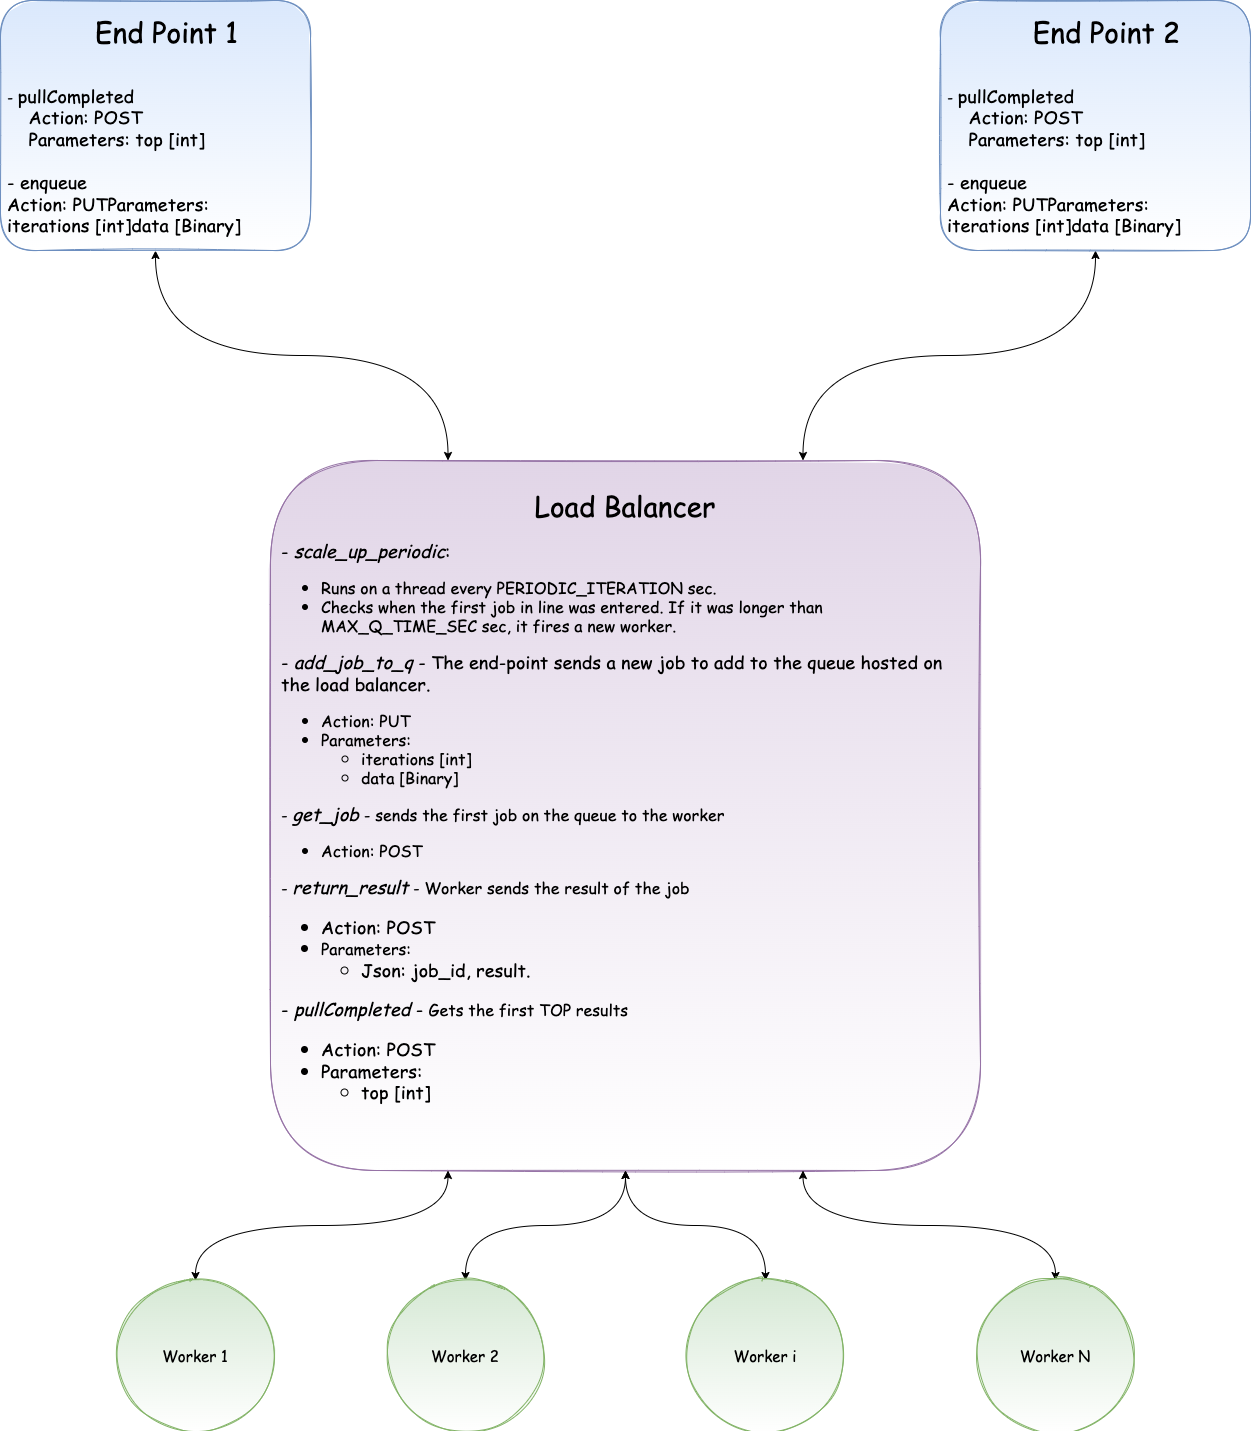

The diagram above was exported from draw.io. Its source (the exported page's mxGraphModel, read from the mxfile embedded in the PNG):
<mxGraphModel dx="2276" dy="2020" grid="1" gridSize="10" guides="1" tooltips="1" connect="1" arrows="1" fold="1" page="1" pageScale="1" pageWidth="850" pageHeight="1100" math="0" shadow="0">
  <root>
    <mxCell id="0" />
    <mxCell id="1" parent="0" />
    <mxCell id="hrL-ygwmzwAexeiQD-sX-23" style="edgeStyle=orthogonalEdgeStyle;curved=1;rounded=0;orthogonalLoop=1;jettySize=auto;html=1;exitX=0.5;exitY=1;exitDx=0;exitDy=0;fontFamily=Comic Sans MS;fontSize=15;fontColor=default;startArrow=classic;startFill=1;strokeColor=#000000;entryX=0.75;entryY=0;entryDx=0;entryDy=0;" parent="1" source="hrL-ygwmzwAexeiQD-sX-11" target="hrL-ygwmzwAexeiQD-sX-12" edge="1">
      <mxGeometry relative="1" as="geometry">
        <mxPoint x="420" y="320" as="targetPoint" />
      </mxGeometry>
    </mxCell>
    <mxCell id="hrL-ygwmzwAexeiQD-sX-11" value="&lt;div style=&quot;text-align: center;&quot;&gt;&lt;span style=&quot;background-color: initial;&quot;&gt;&amp;nbsp; &amp;nbsp; &amp;nbsp; &amp;nbsp; &amp;nbsp; &amp;nbsp; &amp;nbsp; &amp;nbsp; &amp;nbsp; &amp;nbsp;&lt;/span&gt;&lt;font style=&quot;background-color: initial; font-size: 28px;&quot;&gt;End Point 2&lt;/font&gt;&lt;/div&gt;&lt;br&gt;&lt;br&gt;- &lt;font style=&quot;font-size: 18px;&quot;&gt;pullCompleted&lt;br&gt;&amp;nbsp;&amp;nbsp;&amp;nbsp;&amp;nbsp;Action: POST&lt;br&gt;&amp;nbsp;&amp;nbsp;&amp;nbsp;&amp;nbsp;Parameters: top [int]&lt;br&gt;&lt;br&gt;- enqueue&lt;br&gt;Action: PUTParameters:&amp;nbsp;&lt;br&gt;iterations [int]data [Binary]&lt;/font&gt;" style="rounded=1;fontFamily=Comic Sans MS;fontSize=15;fillColor=#dae8fc;strokeColor=#6c8ebf;gradientColor=#ffffff;gradientDirection=south;sketch=1;glass=0;shadow=0;spacing=2;align=left;spacingLeft=5;whiteSpace=wrap;html=1;" parent="1" vertex="1">
      <mxGeometry x="850" y="-300" width="310" height="250" as="geometry" />
    </mxCell>
    <mxCell id="hrL-ygwmzwAexeiQD-sX-12" value="&lt;font style=&quot;font-size: 28px;&quot;&gt;Load Balancer&lt;br&gt;&lt;/font&gt;&lt;br&gt;&lt;div style=&quot;text-align: left; font-size: 18px;&quot;&gt;&lt;span style=&quot;background-color: initial;&quot;&gt;&lt;font style=&quot;font-size: 18px;&quot;&gt;- &lt;i&gt;scale_up_periodic&lt;/i&gt;:&amp;nbsp;&lt;/font&gt;&lt;/span&gt;&lt;/div&gt;&lt;div style=&quot;text-align: left;&quot;&gt;&lt;ul style=&quot;font-size: 16px;&quot;&gt;&lt;li&gt;Runs on a thread every PERIODIC_ITERATION&amp;nbsp;sec.&lt;/li&gt;&lt;li style=&quot;&quot;&gt;&lt;span style=&quot;background-color: initial;&quot;&gt;Checks when the first job in line was&amp;nbsp;&lt;/span&gt;&lt;span style=&quot;background-color: initial;&quot;&gt;entered. If it was longer than MAX_Q_TIME_SEC&amp;nbsp;sec, it fires a new worker.&lt;/span&gt;&lt;/li&gt;&lt;/ul&gt;&lt;div style=&quot;font-size: 18px;&quot;&gt;-&amp;nbsp;&lt;i&gt;add_job_to_q&lt;/i&gt; - The end-&lt;span style=&quot;background-color: initial;&quot;&gt;point sends a new job to add to the queue hosted on the load balancer.&lt;/span&gt;&lt;/div&gt;&lt;div style=&quot;&quot;&gt;&lt;ul style=&quot;font-size: 16px;&quot;&gt;&lt;li&gt;Action: PUT&lt;/li&gt;&lt;li&gt;&lt;span style=&quot;background-color: initial;&quot;&gt;Parameters:&amp;nbsp;&lt;/span&gt;&lt;/li&gt;&lt;ul&gt;&lt;li&gt;&lt;span style=&quot;background-color: initial;&quot;&gt;iterations [int]&lt;/span&gt;&lt;/li&gt;&lt;li&gt;&lt;span style=&quot;background-color: initial;&quot;&gt;data [Binary]&lt;/span&gt;&lt;br&gt;&lt;/li&gt;&lt;/ul&gt;&lt;/ul&gt;&lt;div style=&quot;&quot;&gt;&lt;span style=&quot;font-size: 16px;&quot;&gt;- &lt;/span&gt;&lt;i style=&quot;&quot;&gt;&lt;font style=&quot;font-size: 18px;&quot;&gt;get_job&lt;/font&gt;&lt;/i&gt;&lt;span style=&quot;font-size: 16px;&quot;&gt; - sends the first job on the queue to the worker&lt;/span&gt;&lt;br&gt;&lt;/div&gt;&lt;div style=&quot;&quot;&gt;&lt;ul style=&quot;font-size: 16px;&quot;&gt;&lt;li&gt;Action: POST&lt;/li&gt;&lt;/ul&gt;&lt;div style=&quot;font-size: 16px;&quot;&gt;&lt;span style=&quot;font-size: 16px;&quot;&gt;- &lt;/span&gt;&lt;i style=&quot;&quot;&gt;&lt;font style=&quot;font-size: 18px;&quot;&gt;return_result&lt;/font&gt;&lt;/i&gt;&lt;span style=&quot;font-size: 16px;&quot;&gt; - Worker sends the result of the job&lt;/span&gt;&lt;br&gt;&lt;/div&gt;&lt;div style=&quot;&quot;&gt;&lt;ul style=&quot;font-size: 18px;&quot;&gt;&lt;li&gt;Action: POST&lt;/li&gt;&lt;li&gt;&lt;span style=&quot;font-size: 16px;&quot;&gt;Parameters:&amp;nbsp;&lt;/span&gt;&lt;/li&gt;&lt;ul&gt;&lt;li&gt;Json: job_id, result.&lt;/li&gt;&lt;/ul&gt;&lt;/ul&gt;&lt;div style=&quot;&quot;&gt;&lt;span style=&quot;font-size: 18px;&quot;&gt;-&amp;nbsp;&lt;/span&gt;&lt;i style=&quot;font-size: 18px;&quot;&gt;pullCompleted&lt;/i&gt;&lt;font style=&quot;font-size: 18px;&quot;&gt;&lt;i&gt;&amp;nbsp;&lt;/i&gt;- &lt;/font&gt;&lt;font style=&quot;font-size: 16px;&quot;&gt;Gets the first TOP results&lt;/font&gt;&lt;/div&gt;&lt;div style=&quot;font-size: 18px;&quot;&gt;&lt;ul&gt;&lt;li&gt;Action: POST&lt;/li&gt;&lt;li&gt;&lt;span style=&quot;background-color: initial;&quot;&gt;Parameters:&amp;nbsp;&lt;/span&gt;&lt;/li&gt;&lt;ul&gt;&lt;li&gt;&lt;span style=&quot;background-color: initial;&quot;&gt;top [int]&lt;/span&gt;&lt;/li&gt;&lt;/ul&gt;&lt;/ul&gt;&lt;/div&gt;&lt;div style=&quot;font-size: 18px;&quot;&gt;&lt;br&gt;&lt;/div&gt;&lt;/div&gt;&lt;/div&gt;&lt;/div&gt;&lt;/div&gt;" style="whiteSpace=wrap;html=1;aspect=fixed;rounded=1;shadow=0;glass=0;sketch=1;fontFamily=Comic Sans MS;fontSize=15;strokeColor=#9673a6;fillColor=#e1d5e7;gradientDirection=south;gradientColor=#ffffff;spacingRight=10;spacingLeft=10;spacingBottom=0;" parent="1" vertex="1">
      <mxGeometry x="180" y="160" width="710" height="710" as="geometry" />
    </mxCell>
    <mxCell id="AMyp5DlDGsyqM5QM_J-B-6" style="edgeStyle=orthogonalEdgeStyle;curved=1;rounded=0;orthogonalLoop=1;jettySize=auto;html=1;exitX=0.5;exitY=0;exitDx=0;exitDy=0;entryX=0.25;entryY=1;entryDx=0;entryDy=0;fontSize=16;startArrow=classic;startFill=1;" edge="1" parent="1" source="hrL-ygwmzwAexeiQD-sX-14" target="hrL-ygwmzwAexeiQD-sX-12">
      <mxGeometry relative="1" as="geometry" />
    </mxCell>
    <mxCell id="hrL-ygwmzwAexeiQD-sX-14" value="Worker 1" style="ellipse;whiteSpace=wrap;html=1;aspect=fixed;rounded=1;shadow=0;glass=0;sketch=1;fontFamily=Comic Sans MS;fontSize=15;strokeColor=#82b366;fillColor=#d5e8d4;gradientDirection=south;gradientColor=#ffffff;" parent="1" vertex="1">
      <mxGeometry x="30" y="980" width="150" height="150" as="geometry" />
    </mxCell>
    <mxCell id="AMyp5DlDGsyqM5QM_J-B-5" style="edgeStyle=orthogonalEdgeStyle;curved=1;rounded=0;orthogonalLoop=1;jettySize=auto;html=1;exitX=0.5;exitY=0;exitDx=0;exitDy=0;fontSize=16;startArrow=classic;startFill=1;" edge="1" parent="1" source="hrL-ygwmzwAexeiQD-sX-15" target="hrL-ygwmzwAexeiQD-sX-12">
      <mxGeometry relative="1" as="geometry" />
    </mxCell>
    <mxCell id="hrL-ygwmzwAexeiQD-sX-15" value="Worker 2" style="ellipse;whiteSpace=wrap;html=1;aspect=fixed;rounded=1;shadow=0;glass=0;sketch=1;fontFamily=Comic Sans MS;fontSize=15;strokeColor=#82b366;fillColor=#d5e8d4;gradientDirection=south;gradientColor=#ffffff;" parent="1" vertex="1">
      <mxGeometry x="300" y="980" width="150" height="150" as="geometry" />
    </mxCell>
    <mxCell id="AMyp5DlDGsyqM5QM_J-B-4" style="edgeStyle=orthogonalEdgeStyle;curved=1;rounded=0;orthogonalLoop=1;jettySize=auto;html=1;exitX=0.5;exitY=0;exitDx=0;exitDy=0;fontSize=16;startArrow=classic;startFill=1;" edge="1" parent="1" source="hrL-ygwmzwAexeiQD-sX-16" target="hrL-ygwmzwAexeiQD-sX-12">
      <mxGeometry relative="1" as="geometry" />
    </mxCell>
    <mxCell id="hrL-ygwmzwAexeiQD-sX-16" value="Worker i" style="ellipse;whiteSpace=wrap;html=1;aspect=fixed;rounded=1;shadow=0;glass=0;sketch=1;fontFamily=Comic Sans MS;fontSize=15;strokeColor=#82b366;fillColor=#d5e8d4;gradientDirection=south;gradientColor=#ffffff;" parent="1" vertex="1">
      <mxGeometry x="600" y="980" width="150" height="150" as="geometry" />
    </mxCell>
    <mxCell id="AMyp5DlDGsyqM5QM_J-B-3" style="edgeStyle=orthogonalEdgeStyle;curved=1;rounded=0;orthogonalLoop=1;jettySize=auto;html=1;entryX=0.75;entryY=1;entryDx=0;entryDy=0;fontSize=16;startArrow=classic;startFill=1;" edge="1" parent="1" source="hrL-ygwmzwAexeiQD-sX-17" target="hrL-ygwmzwAexeiQD-sX-12">
      <mxGeometry relative="1" as="geometry" />
    </mxCell>
    <mxCell id="hrL-ygwmzwAexeiQD-sX-17" value="Worker N" style="ellipse;whiteSpace=wrap;html=1;aspect=fixed;rounded=1;shadow=0;glass=0;sketch=1;fontFamily=Comic Sans MS;fontSize=15;strokeColor=#82b366;fillColor=#d5e8d4;gradientDirection=south;gradientColor=#ffffff;" parent="1" vertex="1">
      <mxGeometry x="890" y="980" width="150" height="150" as="geometry" />
    </mxCell>
    <mxCell id="AMyp5DlDGsyqM5QM_J-B-9" style="edgeStyle=orthogonalEdgeStyle;curved=1;rounded=0;orthogonalLoop=1;jettySize=auto;html=1;entryX=0.25;entryY=0;entryDx=0;entryDy=0;fontSize=18;fontColor=default;startArrow=classic;startFill=1;" edge="1" parent="1" source="AMyp5DlDGsyqM5QM_J-B-8" target="hrL-ygwmzwAexeiQD-sX-12">
      <mxGeometry relative="1" as="geometry" />
    </mxCell>
    <mxCell id="AMyp5DlDGsyqM5QM_J-B-8" value="&lt;div style=&quot;text-align: center;&quot;&gt;&lt;span style=&quot;background-color: initial;&quot;&gt;&amp;nbsp; &amp;nbsp; &amp;nbsp; &amp;nbsp; &amp;nbsp; &amp;nbsp; &amp;nbsp; &amp;nbsp; &amp;nbsp; &amp;nbsp;&lt;/span&gt;&lt;font style=&quot;background-color: initial; font-size: 28px;&quot;&gt;End Point 1&lt;/font&gt;&lt;/div&gt;&lt;br&gt;&lt;br&gt;- &lt;font style=&quot;font-size: 18px;&quot;&gt;pullCompleted&lt;br&gt;&amp;nbsp;&amp;nbsp;&amp;nbsp;&amp;nbsp;Action: POST&lt;br&gt;&amp;nbsp;&amp;nbsp;&amp;nbsp;&amp;nbsp;Parameters: top [int]&lt;br&gt;&lt;br&gt;- enqueue&lt;br&gt;Action: PUTParameters:&amp;nbsp;&lt;br&gt;iterations [int]data [Binary]&lt;/font&gt;" style="rounded=1;fontFamily=Comic Sans MS;fontSize=15;fillColor=#dae8fc;strokeColor=#6c8ebf;gradientColor=#ffffff;gradientDirection=south;sketch=1;glass=0;shadow=0;spacing=2;align=left;spacingLeft=5;whiteSpace=wrap;html=1;" vertex="1" parent="1">
      <mxGeometry x="-90" y="-300" width="310" height="250" as="geometry" />
    </mxCell>
  </root>
</mxGraphModel>